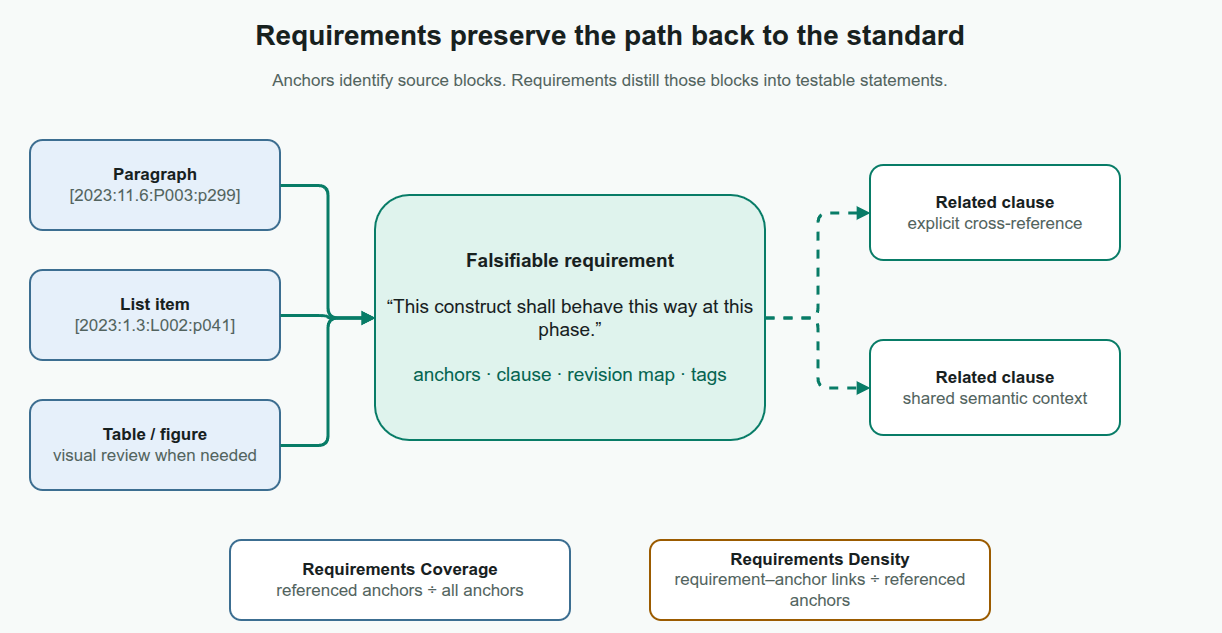

The diagram above was exported from draw.io. Its source (the exported page's mxGraphModel, read from the mxfile embedded in the PNG):
<mxGraphModel adaptiveColors="auto" background="#F7FAF9" page="1" pageScale="1" pageWidth="1280" pageHeight="700" grid="1" gridSize="10" guides="1" tooltips="1" connect="1" arrows="1" fold="1" math="0" shadow="0">
  <root>
    <mxCell id="0" />
    <mxCell id="1" parent="0" />
    <mxCell id="title" value="Requirements preserve the path back to the standard" style="rounded=1;whiteSpace=wrap;html=1;arcSize=14;fillColor=none;strokeColor=none;strokeWidth=2;fontColor=#17201E;fontSize=28;fontStyle=1;align=center;verticalAlign=middle;spacing=10;rounded=0;spacing=0;verticalAlign=middle;" vertex="1" parent="1">
      <mxGeometry x="40" y="35" width="1200" height="50" as="geometry" />
    </mxCell>
    <mxCell id="subtitle" value="Anchors identify source blocks. Requirements distill those blocks into testable statements." style="rounded=1;whiteSpace=wrap;html=1;arcSize=14;fillColor=none;strokeColor=none;strokeWidth=2;fontColor=#52635E;fontSize=17;fontStyle=0;align=center;verticalAlign=middle;spacing=10;rounded=0;spacing=0;verticalAlign=middle;" vertex="1" parent="1">
      <mxGeometry x="100" y="88" width="1080" height="35" as="geometry" />
    </mxCell>
    <mxCell id="paragraph" value="&lt;b&gt;Paragraph&lt;/b&gt;&lt;br&gt;&lt;font color=&quot;#52635E&quot;&gt;[2023:11.6:P003:p299]&lt;/font&gt;" style="rounded=1;whiteSpace=wrap;html=1;arcSize=14;fillColor=#E6F0FA;strokeColor=#3C6E91;strokeWidth=2;fontColor=#17201E;fontSize=17;fontStyle=0;align=center;verticalAlign=middle;spacing=10;" vertex="1" parent="1">
      <mxGeometry x="60" y="165" width="250" height="90" as="geometry" />
    </mxCell>
    <mxCell id="list" value="&lt;b&gt;List item&lt;/b&gt;&lt;br&gt;&lt;font color=&quot;#52635E&quot;&gt;[2023:1.3:L002:p041]&lt;/font&gt;" style="rounded=1;whiteSpace=wrap;html=1;arcSize=14;fillColor=#E6F0FA;strokeColor=#3C6E91;strokeWidth=2;fontColor=#17201E;fontSize=17;fontStyle=0;align=center;verticalAlign=middle;spacing=10;" vertex="1" parent="1">
      <mxGeometry x="60" y="295" width="250" height="90" as="geometry" />
    </mxCell>
    <mxCell id="figure" value="&lt;b&gt;Table / figure&lt;/b&gt;&lt;br&gt;&lt;font color=&quot;#52635E&quot;&gt;visual review when needed&lt;/font&gt;" style="rounded=1;whiteSpace=wrap;html=1;arcSize=14;fillColor=#E6F0FA;strokeColor=#3C6E91;strokeWidth=2;fontColor=#17201E;fontSize=17;fontStyle=0;align=center;verticalAlign=middle;spacing=10;" vertex="1" parent="1">
      <mxGeometry x="60" y="425" width="250" height="90" as="geometry" />
    </mxCell>
    <mxCell id="req" value="&lt;b&gt;Falsifiable requirement&lt;/b&gt;&lt;br&gt;&lt;br&gt;“This construct shall behave this way at this phase.”&lt;br&gt;&lt;br&gt;&lt;font color=&quot;#056451&quot;&gt;anchors · clause · revision map · tags&lt;/font&gt;" style="rounded=1;whiteSpace=wrap;html=1;arcSize=14;fillColor=#DFF3ED;strokeColor=#087C67;strokeWidth=2;fontColor=#17201E;fontSize=19;fontStyle=0;align=center;verticalAlign=middle;spacing=10;" vertex="1" parent="1">
      <mxGeometry x="405" y="220" width="390" height="245" as="geometry" />
    </mxCell>
    <mxCell id="related1" value="&lt;b&gt;Related clause&lt;/b&gt;&lt;br&gt;&lt;font color=&quot;#52635E&quot;&gt;explicit cross-reference&lt;/font&gt;" style="rounded=1;whiteSpace=wrap;html=1;arcSize=14;fillColor=#FFFFFF;strokeColor=#087C67;strokeWidth=2;fontColor=#17201E;fontSize=17;fontStyle=0;align=center;verticalAlign=middle;spacing=10;" vertex="1" parent="1">
      <mxGeometry x="900" y="190" width="250" height="95" as="geometry" />
    </mxCell>
    <mxCell id="related2" value="&lt;b&gt;Related clause&lt;/b&gt;&lt;br&gt;&lt;font color=&quot;#52635E&quot;&gt;shared semantic context&lt;/font&gt;" style="rounded=1;whiteSpace=wrap;html=1;arcSize=14;fillColor=#FFFFFF;strokeColor=#087C67;strokeWidth=2;fontColor=#17201E;fontSize=17;fontStyle=0;align=center;verticalAlign=middle;spacing=10;" vertex="1" parent="1">
      <mxGeometry x="900" y="365" width="250" height="95" as="geometry" />
    </mxCell>
    <mxCell id="e1" value="" style="edgeStyle=orthogonalEdgeStyle;rounded=1;orthogonalLoop=1;jettySize=auto;html=1;strokeColor=#087C67;strokeWidth=3;endArrow=block;endFill=1;exitX=1;exitY=0.5;entryX=0;entryY=0.5;dashed=0;" edge="1" parent="1" source="paragraph" target="req">
      <mxGeometry relative="1" as="geometry" />
    </mxCell>
    <mxCell id="e2" value="" style="edgeStyle=orthogonalEdgeStyle;rounded=1;orthogonalLoop=1;jettySize=auto;html=1;strokeColor=#087C67;strokeWidth=3;endArrow=block;endFill=1;exitX=1;exitY=0.5;entryX=0;entryY=0.5;dashed=0;" edge="1" parent="1" source="list" target="req">
      <mxGeometry relative="1" as="geometry" />
    </mxCell>
    <mxCell id="e3" value="" style="edgeStyle=orthogonalEdgeStyle;rounded=1;orthogonalLoop=1;jettySize=auto;html=1;strokeColor=#087C67;strokeWidth=3;endArrow=block;endFill=1;exitX=1;exitY=0.5;entryX=0;entryY=0.5;dashed=0;" edge="1" parent="1" source="figure" target="req">
      <mxGeometry relative="1" as="geometry" />
    </mxCell>
    <mxCell id="e4" value="" style="edgeStyle=orthogonalEdgeStyle;rounded=1;orthogonalLoop=1;jettySize=auto;html=1;strokeColor=#087C67;strokeWidth=3;endArrow=block;endFill=1;exitX=1;exitY=0.5;entryX=0;entryY=0.5;dashed=1;" edge="1" parent="1" source="req" target="related1">
      <mxGeometry relative="1" as="geometry" />
    </mxCell>
    <mxCell id="e5" value="" style="edgeStyle=orthogonalEdgeStyle;rounded=1;orthogonalLoop=1;jettySize=auto;html=1;strokeColor=#087C67;strokeWidth=3;endArrow=block;endFill=1;exitX=1;exitY=0.5;entryX=0;entryY=0.5;dashed=1;" edge="1" parent="1" source="req" target="related2">
      <mxGeometry relative="1" as="geometry" />
    </mxCell>
    <mxCell id="coverage" value="&lt;b&gt;Requirements Coverage&lt;/b&gt;&lt;br&gt;&lt;font color=&quot;#52635E&quot;&gt;referenced anchors ÷ all anchors&lt;/font&gt;" style="rounded=1;whiteSpace=wrap;html=1;arcSize=14;fillColor=#FFFFFF;strokeColor=#3C6E91;strokeWidth=2;fontColor=#17201E;fontSize=17;fontStyle=0;align=center;verticalAlign=middle;spacing=10;" vertex="1" parent="1">
      <mxGeometry x="260" y="565" width="340" height="80" as="geometry" />
    </mxCell>
    <mxCell id="density" value="&lt;b&gt;Requirements Density&lt;/b&gt;&lt;br&gt;&lt;font color=&quot;#52635E&quot;&gt;requirement–anchor links ÷ referenced anchors&lt;/font&gt;" style="rounded=1;whiteSpace=wrap;html=1;arcSize=14;fillColor=#FFFFFF;strokeColor=#9B5B00;strokeWidth=2;fontColor=#17201E;fontSize=17;fontStyle=0;align=center;verticalAlign=middle;spacing=10;" vertex="1" parent="1">
      <mxGeometry x="680" y="565" width="340" height="80" as="geometry" />
    </mxCell>
  </root>
</mxGraphModel>